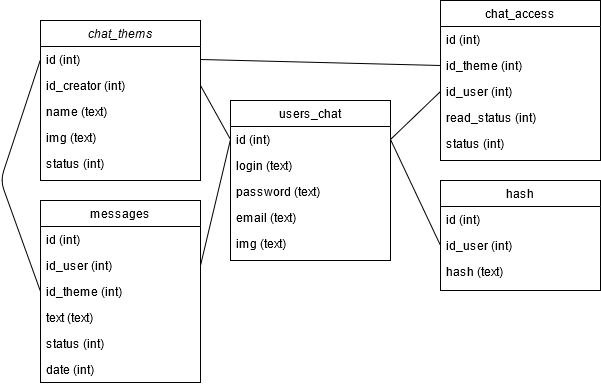

The diagram above was exported from draw.io. Its source (the exported page's mxGraphModel, read from the mxfile embedded in the PNG):
<mxGraphModel dx="1038" dy="547" grid="0" gridSize="10" guides="1" tooltips="0" connect="1" arrows="1" fold="1" page="1" pageScale="1" pageWidth="827" pageHeight="1169" math="0" shadow="0">
  <root>
    <mxCell id="WIyWlLk6GJQsqaUBKTNV-0" />
    <mxCell id="WIyWlLk6GJQsqaUBKTNV-1" parent="WIyWlLk6GJQsqaUBKTNV-0" />
    <mxCell id="zkfFHV4jXpPFQw0GAbJ--0" value="chat_thems" style="swimlane;fontStyle=2;align=center;verticalAlign=top;childLayout=stackLayout;horizontal=1;startSize=26;horizontalStack=0;resizeParent=1;resizeLast=0;collapsible=1;marginBottom=0;rounded=0;shadow=0;strokeWidth=1;" parent="WIyWlLk6GJQsqaUBKTNV-1" vertex="1">
      <mxGeometry x="170" y="40" width="160" height="160" as="geometry">
        <mxRectangle x="230" y="140" width="160" height="26" as="alternateBounds" />
      </mxGeometry>
    </mxCell>
    <mxCell id="zZTAlrr3tSqJtIGlx0LT-7" value="id (int)&#10;" style="text;align=left;verticalAlign=top;spacingLeft=4;spacingRight=4;overflow=hidden;rotatable=0;points=[[0,0.5],[1,0.5]];portConstraint=eastwest;" vertex="1" parent="zkfFHV4jXpPFQw0GAbJ--0">
      <mxGeometry y="26" width="160" height="26" as="geometry" />
    </mxCell>
    <mxCell id="zZTAlrr3tSqJtIGlx0LT-8" value="id_creator (int)&#10;" style="text;align=left;verticalAlign=top;spacingLeft=4;spacingRight=4;overflow=hidden;rotatable=0;points=[[0,0.5],[1,0.5]];portConstraint=eastwest;" vertex="1" parent="zkfFHV4jXpPFQw0GAbJ--0">
      <mxGeometry y="52" width="160" height="26" as="geometry" />
    </mxCell>
    <mxCell id="zZTAlrr3tSqJtIGlx0LT-10" value="name (text)&#10;" style="text;align=left;verticalAlign=top;spacingLeft=4;spacingRight=4;overflow=hidden;rotatable=0;points=[[0,0.5],[1,0.5]];portConstraint=eastwest;" vertex="1" parent="zkfFHV4jXpPFQw0GAbJ--0">
      <mxGeometry y="78" width="160" height="26" as="geometry" />
    </mxCell>
    <mxCell id="zZTAlrr3tSqJtIGlx0LT-11" value="img (text)&#10;" style="text;align=left;verticalAlign=top;spacingLeft=4;spacingRight=4;overflow=hidden;rotatable=0;points=[[0,0.5],[1,0.5]];portConstraint=eastwest;" vertex="1" parent="zkfFHV4jXpPFQw0GAbJ--0">
      <mxGeometry y="104" width="160" height="26" as="geometry" />
    </mxCell>
    <mxCell id="zZTAlrr3tSqJtIGlx0LT-12" value="status (int)&#10;" style="text;align=left;verticalAlign=top;spacingLeft=4;spacingRight=4;overflow=hidden;rotatable=0;points=[[0,0.5],[1,0.5]];portConstraint=eastwest;" vertex="1" parent="zkfFHV4jXpPFQw0GAbJ--0">
      <mxGeometry y="130" width="160" height="26" as="geometry" />
    </mxCell>
    <mxCell id="zkfFHV4jXpPFQw0GAbJ--6" value="messages&#10;" style="swimlane;fontStyle=0;align=center;verticalAlign=top;childLayout=stackLayout;horizontal=1;startSize=26;horizontalStack=0;resizeParent=1;resizeLast=0;collapsible=1;marginBottom=0;rounded=0;shadow=0;strokeWidth=1;" parent="WIyWlLk6GJQsqaUBKTNV-1" vertex="1">
      <mxGeometry x="170" y="220" width="160" height="182" as="geometry">
        <mxRectangle x="130" y="380" width="160" height="26" as="alternateBounds" />
      </mxGeometry>
    </mxCell>
    <mxCell id="zkfFHV4jXpPFQw0GAbJ--7" value="id (int)" style="text;align=left;verticalAlign=top;spacingLeft=4;spacingRight=4;overflow=hidden;rotatable=0;points=[[0,0.5],[1,0.5]];portConstraint=eastwest;" parent="zkfFHV4jXpPFQw0GAbJ--6" vertex="1">
      <mxGeometry y="26" width="160" height="26" as="geometry" />
    </mxCell>
    <mxCell id="zZTAlrr3tSqJtIGlx0LT-21" value="id_user (int)&#10;" style="text;align=left;verticalAlign=top;spacingLeft=4;spacingRight=4;overflow=hidden;rotatable=0;points=[[0,0.5],[1,0.5]];portConstraint=eastwest;" vertex="1" parent="zkfFHV4jXpPFQw0GAbJ--6">
      <mxGeometry y="52" width="160" height="26" as="geometry" />
    </mxCell>
    <mxCell id="zZTAlrr3tSqJtIGlx0LT-23" value="id_theme (int)&#10;" style="text;align=left;verticalAlign=top;spacingLeft=4;spacingRight=4;overflow=hidden;rotatable=0;points=[[0,0.5],[1,0.5]];portConstraint=eastwest;" vertex="1" parent="zkfFHV4jXpPFQw0GAbJ--6">
      <mxGeometry y="78" width="160" height="26" as="geometry" />
    </mxCell>
    <mxCell id="zZTAlrr3tSqJtIGlx0LT-24" value="text (text)&#10;" style="text;align=left;verticalAlign=top;spacingLeft=4;spacingRight=4;overflow=hidden;rotatable=0;points=[[0,0.5],[1,0.5]];portConstraint=eastwest;" vertex="1" parent="zkfFHV4jXpPFQw0GAbJ--6">
      <mxGeometry y="104" width="160" height="26" as="geometry" />
    </mxCell>
    <mxCell id="zZTAlrr3tSqJtIGlx0LT-25" value="status (int)&#10;" style="text;align=left;verticalAlign=top;spacingLeft=4;spacingRight=4;overflow=hidden;rotatable=0;points=[[0,0.5],[1,0.5]];portConstraint=eastwest;" vertex="1" parent="zkfFHV4jXpPFQw0GAbJ--6">
      <mxGeometry y="130" width="160" height="26" as="geometry" />
    </mxCell>
    <mxCell id="zZTAlrr3tSqJtIGlx0LT-26" value="date (int)&#10;" style="text;align=left;verticalAlign=top;spacingLeft=4;spacingRight=4;overflow=hidden;rotatable=0;points=[[0,0.5],[1,0.5]];portConstraint=eastwest;" vertex="1" parent="zkfFHV4jXpPFQw0GAbJ--6">
      <mxGeometry y="156" width="160" height="26" as="geometry" />
    </mxCell>
    <mxCell id="zkfFHV4jXpPFQw0GAbJ--13" value="users_chat&#10;" style="swimlane;fontStyle=0;align=center;verticalAlign=top;childLayout=stackLayout;horizontal=1;startSize=26;horizontalStack=0;resizeParent=1;resizeLast=0;collapsible=1;marginBottom=0;rounded=0;shadow=0;strokeWidth=1;" parent="WIyWlLk6GJQsqaUBKTNV-1" vertex="1">
      <mxGeometry x="360" y="120" width="160" height="160" as="geometry">
        <mxRectangle x="340" y="380" width="170" height="26" as="alternateBounds" />
      </mxGeometry>
    </mxCell>
    <mxCell id="zkfFHV4jXpPFQw0GAbJ--14" value="id (int)&#10;" style="text;align=left;verticalAlign=top;spacingLeft=4;spacingRight=4;overflow=hidden;rotatable=0;points=[[0,0.5],[1,0.5]];portConstraint=eastwest;" parent="zkfFHV4jXpPFQw0GAbJ--13" vertex="1">
      <mxGeometry y="26" width="160" height="26" as="geometry" />
    </mxCell>
    <mxCell id="zZTAlrr3tSqJtIGlx0LT-3" value="login (text)&#10;" style="text;align=left;verticalAlign=top;spacingLeft=4;spacingRight=4;overflow=hidden;rotatable=0;points=[[0,0.5],[1,0.5]];portConstraint=eastwest;" vertex="1" parent="zkfFHV4jXpPFQw0GAbJ--13">
      <mxGeometry y="52" width="160" height="26" as="geometry" />
    </mxCell>
    <mxCell id="zZTAlrr3tSqJtIGlx0LT-4" value="password (text)&#10;" style="text;align=left;verticalAlign=top;spacingLeft=4;spacingRight=4;overflow=hidden;rotatable=0;points=[[0,0.5],[1,0.5]];portConstraint=eastwest;" vertex="1" parent="zkfFHV4jXpPFQw0GAbJ--13">
      <mxGeometry y="78" width="160" height="26" as="geometry" />
    </mxCell>
    <mxCell id="zZTAlrr3tSqJtIGlx0LT-5" value="email (text)&#10;" style="text;align=left;verticalAlign=top;spacingLeft=4;spacingRight=4;overflow=hidden;rotatable=0;points=[[0,0.5],[1,0.5]];portConstraint=eastwest;" vertex="1" parent="zkfFHV4jXpPFQw0GAbJ--13">
      <mxGeometry y="104" width="160" height="26" as="geometry" />
    </mxCell>
    <mxCell id="zZTAlrr3tSqJtIGlx0LT-6" value="img (text)&#10;" style="text;align=left;verticalAlign=top;spacingLeft=4;spacingRight=4;overflow=hidden;rotatable=0;points=[[0,0.5],[1,0.5]];portConstraint=eastwest;" vertex="1" parent="zkfFHV4jXpPFQw0GAbJ--13">
      <mxGeometry y="130" width="160" height="26" as="geometry" />
    </mxCell>
    <mxCell id="zkfFHV4jXpPFQw0GAbJ--17" value="hash&#10;" style="swimlane;fontStyle=0;align=center;verticalAlign=top;childLayout=stackLayout;horizontal=1;startSize=26;horizontalStack=0;resizeParent=1;resizeLast=0;collapsible=1;marginBottom=0;rounded=0;shadow=0;strokeWidth=1;" parent="WIyWlLk6GJQsqaUBKTNV-1" vertex="1">
      <mxGeometry x="570" y="200" width="160" height="110" as="geometry">
        <mxRectangle x="550" y="140" width="160" height="26" as="alternateBounds" />
      </mxGeometry>
    </mxCell>
    <mxCell id="zZTAlrr3tSqJtIGlx0LT-18" value="id (int)&#10;" style="text;align=left;verticalAlign=top;spacingLeft=4;spacingRight=4;overflow=hidden;rotatable=0;points=[[0,0.5],[1,0.5]];portConstraint=eastwest;" vertex="1" parent="zkfFHV4jXpPFQw0GAbJ--17">
      <mxGeometry y="26" width="160" height="26" as="geometry" />
    </mxCell>
    <mxCell id="zZTAlrr3tSqJtIGlx0LT-19" value="id_user (int)&#10;" style="text;align=left;verticalAlign=top;spacingLeft=4;spacingRight=4;overflow=hidden;rotatable=0;points=[[0,0.5],[1,0.5]];portConstraint=eastwest;" vertex="1" parent="zkfFHV4jXpPFQw0GAbJ--17">
      <mxGeometry y="52" width="160" height="26" as="geometry" />
    </mxCell>
    <mxCell id="zZTAlrr3tSqJtIGlx0LT-20" value="hash (text)&#10;" style="text;align=left;verticalAlign=top;spacingLeft=4;spacingRight=4;overflow=hidden;rotatable=0;points=[[0,0.5],[1,0.5]];portConstraint=eastwest;" vertex="1" parent="zkfFHV4jXpPFQw0GAbJ--17">
      <mxGeometry y="78" width="160" height="26" as="geometry" />
    </mxCell>
    <mxCell id="zZTAlrr3tSqJtIGlx0LT-0" value="chat_access&#10;" style="swimlane;fontStyle=0;align=center;verticalAlign=top;childLayout=stackLayout;horizontal=1;startSize=26;horizontalStack=0;resizeParent=1;resizeLast=0;collapsible=1;marginBottom=0;rounded=0;shadow=0;strokeWidth=1;" vertex="1" parent="WIyWlLk6GJQsqaUBKTNV-1">
      <mxGeometry x="570" y="20" width="160" height="160" as="geometry">
        <mxRectangle x="340" y="380" width="170" height="26" as="alternateBounds" />
      </mxGeometry>
    </mxCell>
    <mxCell id="zZTAlrr3tSqJtIGlx0LT-13" value="id (int)&#10;" style="text;align=left;verticalAlign=top;spacingLeft=4;spacingRight=4;overflow=hidden;rotatable=0;points=[[0,0.5],[1,0.5]];portConstraint=eastwest;" vertex="1" parent="zZTAlrr3tSqJtIGlx0LT-0">
      <mxGeometry y="26" width="160" height="26" as="geometry" />
    </mxCell>
    <mxCell id="zZTAlrr3tSqJtIGlx0LT-14" value="id_theme (int)&#10;" style="text;align=left;verticalAlign=top;spacingLeft=4;spacingRight=4;overflow=hidden;rotatable=0;points=[[0,0.5],[1,0.5]];portConstraint=eastwest;" vertex="1" parent="zZTAlrr3tSqJtIGlx0LT-0">
      <mxGeometry y="52" width="160" height="26" as="geometry" />
    </mxCell>
    <mxCell id="zZTAlrr3tSqJtIGlx0LT-16" value="id_user (int)&#10;" style="text;align=left;verticalAlign=top;spacingLeft=4;spacingRight=4;overflow=hidden;rotatable=0;points=[[0,0.5],[1,0.5]];portConstraint=eastwest;" vertex="1" parent="zZTAlrr3tSqJtIGlx0LT-0">
      <mxGeometry y="78" width="160" height="26" as="geometry" />
    </mxCell>
    <mxCell id="zZTAlrr3tSqJtIGlx0LT-17" value="read_status (int)&#10;" style="text;align=left;verticalAlign=top;spacingLeft=4;spacingRight=4;overflow=hidden;rotatable=0;points=[[0,0.5],[1,0.5]];portConstraint=eastwest;" vertex="1" parent="zZTAlrr3tSqJtIGlx0LT-0">
      <mxGeometry y="104" width="160" height="26" as="geometry" />
    </mxCell>
    <mxCell id="zZTAlrr3tSqJtIGlx0LT-39" value="status (int)&#10;" style="text;align=left;verticalAlign=top;spacingLeft=4;spacingRight=4;overflow=hidden;rotatable=0;points=[[0,0.5],[1,0.5]];portConstraint=eastwest;" vertex="1" parent="zZTAlrr3tSqJtIGlx0LT-0">
      <mxGeometry y="130" width="160" height="26" as="geometry" />
    </mxCell>
    <mxCell id="zZTAlrr3tSqJtIGlx0LT-33" value="" style="endArrow=none;html=1;exitX=0;exitY=0.5;exitDx=0;exitDy=0;entryX=1;entryY=0.5;entryDx=0;entryDy=0;" edge="1" parent="WIyWlLk6GJQsqaUBKTNV-1" source="zkfFHV4jXpPFQw0GAbJ--14" target="zZTAlrr3tSqJtIGlx0LT-8">
      <mxGeometry width="50" height="50" relative="1" as="geometry">
        <mxPoint x="240" y="330" as="sourcePoint" />
        <mxPoint x="290" y="280" as="targetPoint" />
      </mxGeometry>
    </mxCell>
    <mxCell id="zZTAlrr3tSqJtIGlx0LT-34" value="" style="endArrow=none;html=1;exitX=0;exitY=0.5;exitDx=0;exitDy=0;entryX=1;entryY=0.5;entryDx=0;entryDy=0;" edge="1" parent="WIyWlLk6GJQsqaUBKTNV-1" source="zZTAlrr3tSqJtIGlx0LT-16" target="zkfFHV4jXpPFQw0GAbJ--14">
      <mxGeometry width="50" height="50" relative="1" as="geometry">
        <mxPoint x="360" y="131" as="sourcePoint" />
        <mxPoint x="560" y="180" as="targetPoint" />
      </mxGeometry>
    </mxCell>
    <mxCell id="zZTAlrr3tSqJtIGlx0LT-35" value="" style="endArrow=none;html=1;exitX=0;exitY=0.5;exitDx=0;exitDy=0;entryX=1;entryY=0.5;entryDx=0;entryDy=0;" edge="1" parent="WIyWlLk6GJQsqaUBKTNV-1" source="zZTAlrr3tSqJtIGlx0LT-14" target="zZTAlrr3tSqJtIGlx0LT-7">
      <mxGeometry width="50" height="50" relative="1" as="geometry">
        <mxPoint x="320" y="250" as="sourcePoint" />
        <mxPoint x="370" y="200" as="targetPoint" />
      </mxGeometry>
    </mxCell>
    <mxCell id="zZTAlrr3tSqJtIGlx0LT-36" value="" style="endArrow=none;html=1;exitX=0;exitY=0.5;exitDx=0;exitDy=0;entryX=1;entryY=0.5;entryDx=0;entryDy=0;" edge="1" parent="WIyWlLk6GJQsqaUBKTNV-1" source="zZTAlrr3tSqJtIGlx0LT-19" target="zkfFHV4jXpPFQw0GAbJ--14">
      <mxGeometry width="50" height="50" relative="1" as="geometry">
        <mxPoint x="540" y="380" as="sourcePoint" />
        <mxPoint x="590" y="330" as="targetPoint" />
      </mxGeometry>
    </mxCell>
    <mxCell id="zZTAlrr3tSqJtIGlx0LT-37" value="" style="endArrow=none;html=1;exitX=1;exitY=0.5;exitDx=0;exitDy=0;entryX=0;entryY=0.5;entryDx=0;entryDy=0;" edge="1" parent="WIyWlLk6GJQsqaUBKTNV-1" source="zZTAlrr3tSqJtIGlx0LT-21" target="zkfFHV4jXpPFQw0GAbJ--14">
      <mxGeometry width="50" height="50" relative="1" as="geometry">
        <mxPoint x="190" y="400" as="sourcePoint" />
        <mxPoint x="240" y="350" as="targetPoint" />
      </mxGeometry>
    </mxCell>
    <mxCell id="zZTAlrr3tSqJtIGlx0LT-38" value="" style="endArrow=none;html=1;entryX=0;entryY=0.5;entryDx=0;entryDy=0;exitX=0;exitY=0.5;exitDx=0;exitDy=0;" edge="1" parent="WIyWlLk6GJQsqaUBKTNV-1" source="zZTAlrr3tSqJtIGlx0LT-7" target="zZTAlrr3tSqJtIGlx0LT-23">
      <mxGeometry width="50" height="50" relative="1" as="geometry">
        <mxPoint x="90" y="360" as="sourcePoint" />
        <mxPoint x="140" y="310" as="targetPoint" />
        <Array as="points">
          <mxPoint x="130" y="200" />
        </Array>
      </mxGeometry>
    </mxCell>
  </root>
</mxGraphModel>